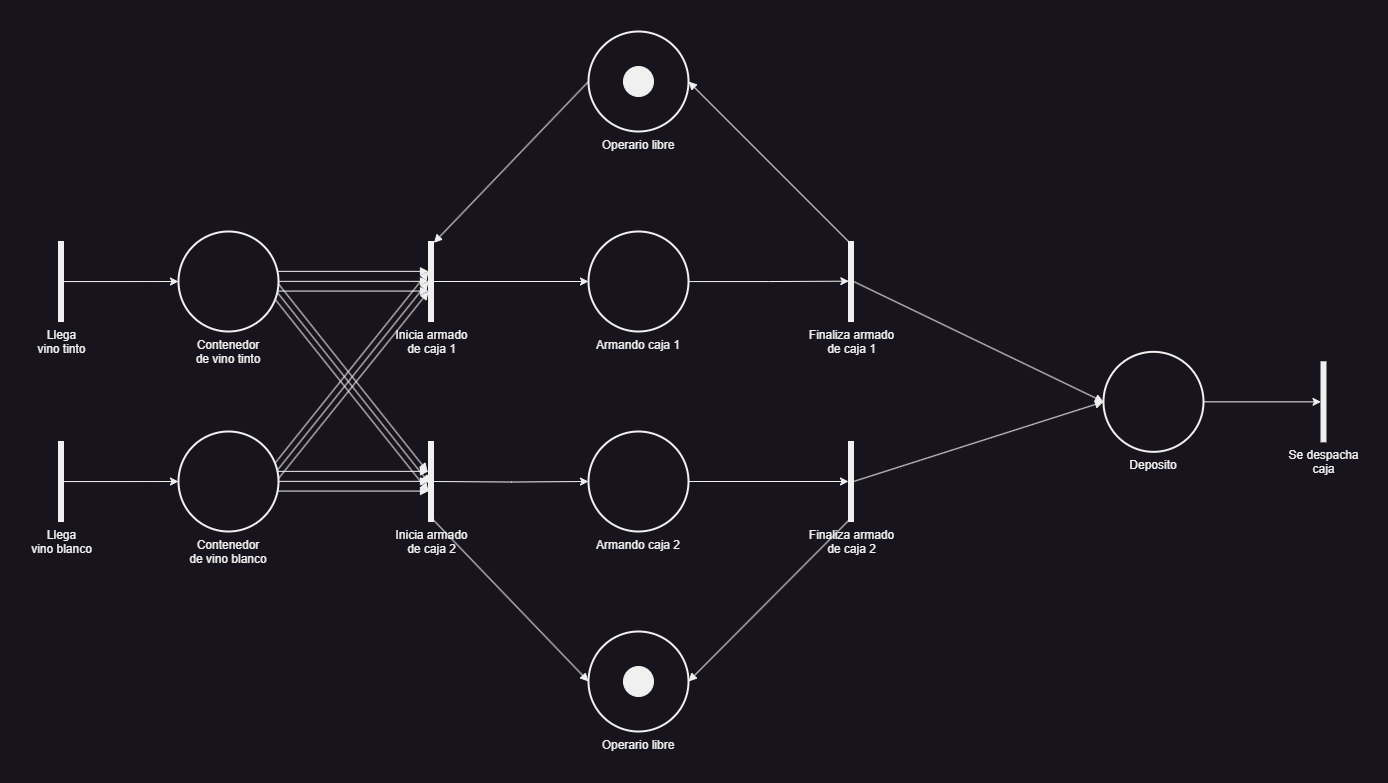

The diagram above was exported from draw.io. Its source (the exported page's mxGraphModel, read from the mxfile embedded in the PNG):
<mxGraphModel dx="1035" dy="673" grid="1" gridSize="10" guides="1" tooltips="1" connect="1" arrows="1" fold="1" page="1" pageScale="1" pageWidth="827" pageHeight="1169" math="0" shadow="0">
  <root>
    <mxCell id="0" />
    <mxCell id="1" parent="0" />
    <mxCell id="XxARi_cGS8fcpv2EQxj6-85" value="" style="edgeStyle=orthogonalEdgeStyle;rounded=0;orthogonalLoop=1;jettySize=auto;html=1;" edge="1" parent="1" source="XxARi_cGS8fcpv2EQxj6-83">
      <mxGeometry relative="1" as="geometry">
        <mxPoint x="230" y="310" as="targetPoint" />
      </mxGeometry>
    </mxCell>
    <mxCell id="XxARi_cGS8fcpv2EQxj6-83" value="Llega&lt;div&gt;vino tinto&lt;/div&gt;" style="html=1;points=[];perimeter=orthogonalPerimeter;fillColor=strokeColor;verticalAlign=top;labelPosition=center;verticalLabelPosition=bottom;align=center;" vertex="1" parent="1">
      <mxGeometry x="110" y="270" width="5" height="80" as="geometry" />
    </mxCell>
    <mxCell id="XxARi_cGS8fcpv2EQxj6-93" value="" style="edgeStyle=orthogonalEdgeStyle;rounded=0;orthogonalLoop=1;jettySize=auto;html=1;" edge="1" parent="1" source="XxARi_cGS8fcpv2EQxj6-94">
      <mxGeometry relative="1" as="geometry">
        <mxPoint x="230" y="510" as="targetPoint" />
      </mxGeometry>
    </mxCell>
    <mxCell id="XxARi_cGS8fcpv2EQxj6-94" value="Llega&lt;div&gt;vino blanco&lt;/div&gt;" style="html=1;points=[];perimeter=orthogonalPerimeter;fillColor=strokeColor;verticalAlign=top;labelPosition=center;verticalLabelPosition=bottom;align=center;" vertex="1" parent="1">
      <mxGeometry x="110" y="470" width="5" height="80" as="geometry" />
    </mxCell>
    <mxCell id="XxARi_cGS8fcpv2EQxj6-100" value="" style="html=1;verticalAlign=bottom;labelBackgroundColor=none;endArrow=block;endFill=1;rounded=0;" edge="1" parent="1">
      <mxGeometry width="160" relative="1" as="geometry">
        <mxPoint x="320" y="299.86" as="sourcePoint" />
        <mxPoint x="480" y="299.86" as="targetPoint" />
      </mxGeometry>
    </mxCell>
    <mxCell id="XxARi_cGS8fcpv2EQxj6-101" value="" style="html=1;verticalAlign=bottom;labelBackgroundColor=none;endArrow=block;endFill=1;rounded=0;" edge="1" parent="1">
      <mxGeometry width="160" relative="1" as="geometry">
        <mxPoint x="320" y="309.86" as="sourcePoint" />
        <mxPoint x="480" y="309.86" as="targetPoint" />
      </mxGeometry>
    </mxCell>
    <mxCell id="XxARi_cGS8fcpv2EQxj6-102" value="" style="html=1;verticalAlign=bottom;labelBackgroundColor=none;endArrow=block;endFill=1;rounded=0;" edge="1" parent="1">
      <mxGeometry width="160" relative="1" as="geometry">
        <mxPoint x="320" y="319.57" as="sourcePoint" />
        <mxPoint x="480" y="319.57" as="targetPoint" />
      </mxGeometry>
    </mxCell>
    <mxCell id="XxARi_cGS8fcpv2EQxj6-104" value="Inicia armado&lt;div&gt;de caja 1&lt;/div&gt;" style="html=1;points=[];perimeter=orthogonalPerimeter;fillColor=strokeColor;labelPosition=center;verticalLabelPosition=bottom;align=center;verticalAlign=top;" vertex="1" parent="1">
      <mxGeometry x="480" y="270" width="5" height="80" as="geometry" />
    </mxCell>
    <mxCell id="XxARi_cGS8fcpv2EQxj6-105" value="" style="html=1;verticalAlign=bottom;labelBackgroundColor=none;endArrow=block;endFill=1;rounded=0;" edge="1" parent="1">
      <mxGeometry width="160" relative="1" as="geometry">
        <mxPoint x="320" y="499.86" as="sourcePoint" />
        <mxPoint x="480" y="499.86" as="targetPoint" />
      </mxGeometry>
    </mxCell>
    <mxCell id="XxARi_cGS8fcpv2EQxj6-106" value="" style="html=1;verticalAlign=bottom;labelBackgroundColor=none;endArrow=block;endFill=1;rounded=0;" edge="1" parent="1">
      <mxGeometry width="160" relative="1" as="geometry">
        <mxPoint x="320" y="509.86" as="sourcePoint" />
        <mxPoint x="480" y="509.86" as="targetPoint" />
      </mxGeometry>
    </mxCell>
    <mxCell id="XxARi_cGS8fcpv2EQxj6-107" value="" style="html=1;verticalAlign=bottom;labelBackgroundColor=none;endArrow=block;endFill=1;rounded=0;" edge="1" parent="1">
      <mxGeometry width="160" relative="1" as="geometry">
        <mxPoint x="320" y="519.5699999999999" as="sourcePoint" />
        <mxPoint x="480" y="519.5699999999999" as="targetPoint" />
      </mxGeometry>
    </mxCell>
    <mxCell id="XxARi_cGS8fcpv2EQxj6-108" value="Inicia armado&lt;div&gt;de caja 2&lt;/div&gt;" style="html=1;points=[];perimeter=orthogonalPerimeter;fillColor=strokeColor;verticalAlign=top;labelPosition=center;verticalLabelPosition=bottom;align=center;" vertex="1" parent="1">
      <mxGeometry x="480" y="470" width="5" height="80" as="geometry" />
    </mxCell>
    <mxCell id="XxARi_cGS8fcpv2EQxj6-110" value="" style="html=1;verticalAlign=bottom;labelBackgroundColor=none;endArrow=block;endFill=1;rounded=0;" edge="1" parent="1">
      <mxGeometry width="160" relative="1" as="geometry">
        <mxPoint x="320" y="499.8" as="sourcePoint" />
        <mxPoint x="480" y="300" as="targetPoint" />
      </mxGeometry>
    </mxCell>
    <mxCell id="XxARi_cGS8fcpv2EQxj6-111" value="" style="html=1;verticalAlign=bottom;labelBackgroundColor=none;endArrow=block;endFill=1;rounded=0;" edge="1" parent="1">
      <mxGeometry width="160" relative="1" as="geometry">
        <mxPoint x="320" y="509.8" as="sourcePoint" />
        <mxPoint x="480" y="310" as="targetPoint" />
      </mxGeometry>
    </mxCell>
    <mxCell id="XxARi_cGS8fcpv2EQxj6-112" value="" style="html=1;verticalAlign=bottom;labelBackgroundColor=none;endArrow=block;endFill=1;rounded=0;" edge="1" parent="1">
      <mxGeometry width="160" relative="1" as="geometry">
        <mxPoint x="320" y="519.51" as="sourcePoint" />
        <mxPoint x="480" y="320" as="targetPoint" />
      </mxGeometry>
    </mxCell>
    <mxCell id="XxARi_cGS8fcpv2EQxj6-113" value="" style="html=1;verticalAlign=bottom;labelBackgroundColor=none;endArrow=block;endFill=1;rounded=0;entryX=-0.2;entryY=0.375;entryDx=0;entryDy=0;entryPerimeter=0;" edge="1" parent="1" target="XxARi_cGS8fcpv2EQxj6-108">
      <mxGeometry width="160" relative="1" as="geometry">
        <mxPoint x="320" y="299.8" as="sourcePoint" />
        <mxPoint x="470" y="370" as="targetPoint" />
      </mxGeometry>
    </mxCell>
    <mxCell id="XxARi_cGS8fcpv2EQxj6-114" value="" style="html=1;verticalAlign=bottom;labelBackgroundColor=none;endArrow=block;endFill=1;rounded=0;" edge="1" parent="1">
      <mxGeometry width="160" relative="1" as="geometry">
        <mxPoint x="320" y="309.8" as="sourcePoint" />
        <mxPoint x="481" y="512" as="targetPoint" />
      </mxGeometry>
    </mxCell>
    <mxCell id="XxARi_cGS8fcpv2EQxj6-115" value="" style="html=1;verticalAlign=bottom;labelBackgroundColor=none;endArrow=block;endFill=1;rounded=0;" edge="1" parent="1">
      <mxGeometry width="160" relative="1" as="geometry">
        <mxPoint x="320" y="319.51" as="sourcePoint" />
        <mxPoint x="480" y="520" as="targetPoint" />
      </mxGeometry>
    </mxCell>
    <mxCell id="XxARi_cGS8fcpv2EQxj6-116" value="Contenedor&lt;div&gt;de vino tinto&lt;/div&gt;" style="strokeWidth=2;html=1;shape=mxgraph.flowchart.start_2;whiteSpace=wrap;verticalAlign=top;labelPosition=center;verticalLabelPosition=bottom;align=center;" vertex="1" parent="1">
      <mxGeometry x="230" y="260" width="100" height="100" as="geometry" />
    </mxCell>
    <mxCell id="XxARi_cGS8fcpv2EQxj6-117" value="Contenedor&lt;div&gt;de vino blanco&lt;/div&gt;" style="strokeWidth=2;html=1;shape=mxgraph.flowchart.start_2;whiteSpace=wrap;labelPosition=center;verticalLabelPosition=bottom;align=center;verticalAlign=top;" vertex="1" parent="1">
      <mxGeometry x="230" y="460" width="100" height="100" as="geometry" />
    </mxCell>
    <mxCell id="XxARi_cGS8fcpv2EQxj6-124" style="edgeStyle=orthogonalEdgeStyle;rounded=0;orthogonalLoop=1;jettySize=auto;html=1;" edge="1" parent="1" source="XxARi_cGS8fcpv2EQxj6-121" target="XxARi_cGS8fcpv2EQxj6-126">
      <mxGeometry relative="1" as="geometry">
        <mxPoint x="1375" y="430.34" as="targetPoint" />
      </mxGeometry>
    </mxCell>
    <mxCell id="XxARi_cGS8fcpv2EQxj6-121" value="Deposito" style="strokeWidth=2;html=1;shape=mxgraph.flowchart.start_2;whiteSpace=wrap;labelPosition=center;verticalLabelPosition=bottom;align=center;verticalAlign=top;" vertex="1" parent="1">
      <mxGeometry x="1155" y="380.34" width="100" height="100" as="geometry" />
    </mxCell>
    <mxCell id="XxARi_cGS8fcpv2EQxj6-122" value="" style="html=1;verticalAlign=bottom;labelBackgroundColor=none;endArrow=block;endFill=1;rounded=0;entryX=0;entryY=0.5;entryDx=0;entryDy=0;entryPerimeter=0;" edge="1" parent="1" target="XxARi_cGS8fcpv2EQxj6-121">
      <mxGeometry width="160" relative="1" as="geometry">
        <mxPoint x="905" y="510" as="sourcePoint" />
        <mxPoint x="920" y="530" as="targetPoint" />
      </mxGeometry>
    </mxCell>
    <mxCell id="XxARi_cGS8fcpv2EQxj6-123" value="" style="html=1;verticalAlign=bottom;labelBackgroundColor=none;endArrow=block;endFill=1;rounded=0;exitX=1.017;exitY=0.5;exitDx=0;exitDy=0;exitPerimeter=0;" edge="1" parent="1" source="XxARi_cGS8fcpv2EQxj6-133">
      <mxGeometry width="160" relative="1" as="geometry">
        <mxPoint x="900" y="310" as="sourcePoint" />
        <mxPoint x="1155" y="430.34" as="targetPoint" />
      </mxGeometry>
    </mxCell>
    <mxCell id="XxARi_cGS8fcpv2EQxj6-126" value="Se despacha&lt;div&gt;caja&lt;/div&gt;" style="html=1;points=[];perimeter=orthogonalPerimeter;fillColor=strokeColor;labelPosition=center;verticalLabelPosition=bottom;align=center;verticalAlign=top;" vertex="1" parent="1">
      <mxGeometry x="1372.5" y="390.34" width="5" height="80" as="geometry" />
    </mxCell>
    <mxCell id="XxARi_cGS8fcpv2EQxj6-127" value="Armando caja 1" style="strokeWidth=2;html=1;shape=mxgraph.flowchart.start_2;whiteSpace=wrap;labelPosition=center;verticalLabelPosition=bottom;align=center;verticalAlign=top;" vertex="1" parent="1">
      <mxGeometry x="640" y="260" width="100" height="100" as="geometry" />
    </mxCell>
    <mxCell id="XxARi_cGS8fcpv2EQxj6-129" style="edgeStyle=orthogonalEdgeStyle;rounded=0;orthogonalLoop=1;jettySize=auto;html=1;entryX=0;entryY=0.5;entryDx=0;entryDy=0;entryPerimeter=0;" edge="1" parent="1" source="XxARi_cGS8fcpv2EQxj6-104" target="XxARi_cGS8fcpv2EQxj6-127">
      <mxGeometry relative="1" as="geometry" />
    </mxCell>
    <mxCell id="XxARi_cGS8fcpv2EQxj6-130" value="Armando caja 2" style="strokeWidth=2;html=1;shape=mxgraph.flowchart.start_2;whiteSpace=wrap;labelPosition=center;verticalLabelPosition=bottom;align=center;verticalAlign=top;" vertex="1" parent="1">
      <mxGeometry x="640" y="460" width="100" height="100" as="geometry" />
    </mxCell>
    <mxCell id="XxARi_cGS8fcpv2EQxj6-131" style="edgeStyle=orthogonalEdgeStyle;rounded=0;orthogonalLoop=1;jettySize=auto;html=1;entryX=0;entryY=0.5;entryDx=0;entryDy=0;entryPerimeter=0;" edge="1" parent="1" target="XxARi_cGS8fcpv2EQxj6-130">
      <mxGeometry relative="1" as="geometry">
        <mxPoint x="485" y="510" as="sourcePoint" />
      </mxGeometry>
    </mxCell>
    <mxCell id="XxARi_cGS8fcpv2EQxj6-133" value="Finaliza armado&lt;div&gt;de caja 1&lt;/div&gt;" style="html=1;points=[];perimeter=orthogonalPerimeter;fillColor=strokeColor;labelPosition=center;verticalLabelPosition=bottom;align=center;verticalAlign=top;" vertex="1" parent="1">
      <mxGeometry x="900" y="270" width="5" height="80" as="geometry" />
    </mxCell>
    <mxCell id="XxARi_cGS8fcpv2EQxj6-134" value="Finaliza armado&lt;div&gt;de caja 2&lt;/div&gt;" style="html=1;points=[];perimeter=orthogonalPerimeter;fillColor=strokeColor;labelPosition=center;verticalLabelPosition=bottom;align=center;verticalAlign=top;" vertex="1" parent="1">
      <mxGeometry x="900" y="470" width="5" height="80" as="geometry" />
    </mxCell>
    <mxCell id="XxARi_cGS8fcpv2EQxj6-136" style="edgeStyle=orthogonalEdgeStyle;rounded=0;orthogonalLoop=1;jettySize=auto;html=1;entryX=0.067;entryY=0.496;entryDx=0;entryDy=0;entryPerimeter=0;" edge="1" parent="1" source="XxARi_cGS8fcpv2EQxj6-127" target="XxARi_cGS8fcpv2EQxj6-133">
      <mxGeometry relative="1" as="geometry" />
    </mxCell>
    <mxCell id="XxARi_cGS8fcpv2EQxj6-138" style="edgeStyle=orthogonalEdgeStyle;rounded=0;orthogonalLoop=1;jettySize=auto;html=1;entryX=0;entryY=0.5;entryDx=0;entryDy=0;entryPerimeter=0;" edge="1" parent="1" source="XxARi_cGS8fcpv2EQxj6-130" target="XxARi_cGS8fcpv2EQxj6-134">
      <mxGeometry relative="1" as="geometry" />
    </mxCell>
    <mxCell id="XxARi_cGS8fcpv2EQxj6-140" value="Operario libre" style="strokeWidth=2;html=1;shape=mxgraph.flowchart.start_2;whiteSpace=wrap;labelPosition=center;verticalLabelPosition=bottom;align=center;verticalAlign=top;" vertex="1" parent="1">
      <mxGeometry x="640" y="60" width="100" height="100" as="geometry" />
    </mxCell>
    <mxCell id="XxARi_cGS8fcpv2EQxj6-142" value="Operario libre" style="strokeWidth=2;html=1;shape=mxgraph.flowchart.start_2;whiteSpace=wrap;labelPosition=center;verticalLabelPosition=bottom;align=center;verticalAlign=top;" vertex="1" parent="1">
      <mxGeometry x="640" y="660" width="100" height="100" as="geometry" />
    </mxCell>
    <mxCell id="XxARi_cGS8fcpv2EQxj6-143" value="" style="html=1;verticalAlign=bottom;labelBackgroundColor=none;endArrow=block;endFill=1;rounded=0;entryX=1;entryY=0.5;entryDx=0;entryDy=0;entryPerimeter=0;exitX=0;exitY=0;exitDx=0;exitDy=0;exitPerimeter=0;" edge="1" parent="1" source="XxARi_cGS8fcpv2EQxj6-133" target="XxARi_cGS8fcpv2EQxj6-140">
      <mxGeometry width="160" relative="1" as="geometry">
        <mxPoint x="630" y="350" as="sourcePoint" />
        <mxPoint x="790" y="350" as="targetPoint" />
      </mxGeometry>
    </mxCell>
    <mxCell id="XxARi_cGS8fcpv2EQxj6-144" value="" style="html=1;verticalAlign=bottom;labelBackgroundColor=none;endArrow=block;endFill=1;rounded=0;exitX=0;exitY=0.5;exitDx=0;exitDy=0;exitPerimeter=0;entryX=1.067;entryY=0.017;entryDx=0;entryDy=0;entryPerimeter=0;" edge="1" parent="1" source="XxARi_cGS8fcpv2EQxj6-140" target="XxARi_cGS8fcpv2EQxj6-104">
      <mxGeometry width="160" relative="1" as="geometry">
        <mxPoint x="530" y="130" as="sourcePoint" />
        <mxPoint x="690" y="130" as="targetPoint" />
      </mxGeometry>
    </mxCell>
    <mxCell id="XxARi_cGS8fcpv2EQxj6-145" value="" style="ellipse;fillColor=strokeColor;html=1;" vertex="1" parent="1">
      <mxGeometry x="675" y="95" width="30" height="30" as="geometry" />
    </mxCell>
    <mxCell id="XxARi_cGS8fcpv2EQxj6-146" value="" style="ellipse;fillColor=strokeColor;html=1;" vertex="1" parent="1">
      <mxGeometry x="675" y="695" width="30" height="30" as="geometry" />
    </mxCell>
    <mxCell id="XxARi_cGS8fcpv2EQxj6-147" value="" style="html=1;verticalAlign=bottom;labelBackgroundColor=none;endArrow=block;endFill=1;rounded=0;entryX=1;entryY=0.5;entryDx=0;entryDy=0;entryPerimeter=0;exitX=0.067;exitY=0.985;exitDx=0;exitDy=0;exitPerimeter=0;" edge="1" parent="1" source="XxARi_cGS8fcpv2EQxj6-134" target="XxARi_cGS8fcpv2EQxj6-142">
      <mxGeometry width="160" relative="1" as="geometry">
        <mxPoint x="770" y="710" as="sourcePoint" />
        <mxPoint x="930" y="710" as="targetPoint" />
      </mxGeometry>
    </mxCell>
    <mxCell id="XxARi_cGS8fcpv2EQxj6-148" value="" style="html=1;verticalAlign=bottom;labelBackgroundColor=none;endArrow=block;endFill=1;rounded=0;entryX=0;entryY=0.5;entryDx=0;entryDy=0;entryPerimeter=0;exitX=0.733;exitY=0.965;exitDx=0;exitDy=0;exitPerimeter=0;" edge="1" parent="1" source="XxARi_cGS8fcpv2EQxj6-108" target="XxARi_cGS8fcpv2EQxj6-142">
      <mxGeometry width="160" relative="1" as="geometry">
        <mxPoint x="500" y="650" as="sourcePoint" />
        <mxPoint x="660" y="650" as="targetPoint" />
      </mxGeometry>
    </mxCell>
  </root>
</mxGraphModel>